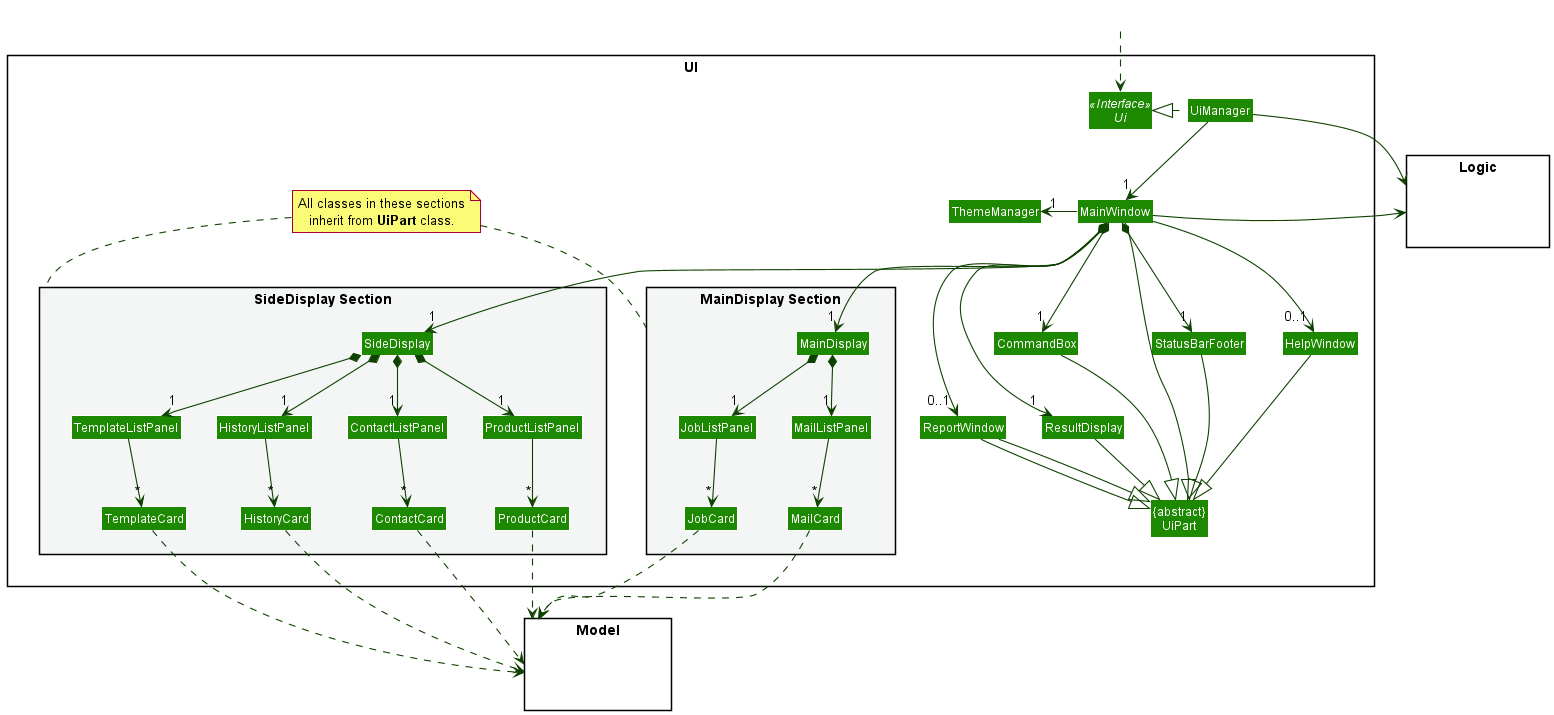

The diagram above was rendered by PlantUML. Its source (embedded in the PNG):
@startuml
!include style.puml
skinparam arrowThickness 1.1
skinparam arrowColor UI_COLOR_T4
skinparam classBackgroundColor UI_COLOR

package UI <<Rectangle>>{
Interface Ui <<Interface>>
Class "{abstract}\nUiPart" as UiPart
Class UiManager
Class MainWindow

Class ThemeManager

Class CommandBox
Class ResultDisplay

package "MainDisplay Section" #F4F6F6{
Class MainDisplay
Class JobListPanel
Class JobCard
Class MailListPanel
Class MailCard
}

package "SideDisplay Section" #F4F6F6{
Class SideDisplay
Class ContactListPanel
Class ContactCard

Class ProductListPanel
Class ProductCard

Class TemplateListPanel
Class TemplateCard

Class HistoryListPanel
Class HistoryCard
}

Class StatusBarFooter

Class HelpWindow
Class ReportWindow

note "All classes in these sections\ninherit from **UiPart** class." as N1
N1 .. "SideDisplay Section"
N1 .. "MainDisplay Section"
}



package Model <<Rectangle>> {
Class HiddenModel #FFFFFF
}

Model -[hidden]up- "MainDisplay"

package Logic <<Rectangle>> {
Class HiddenLogic #FFFFFF
}

Class HiddenOutside #FFFFFF
HiddenOutside ..> Ui

CommandBox -[hidden]down- ResultDisplay

UiManager .left.|> Ui
UiManager -down-> "1" MainWindow
MainWindow -left-> "1" ThemeManager
MainWindow *-down->  "1" CommandBox
MainWindow *-down-> "1" ResultDisplay
MainWindow *-down-> "1" MainDisplay
MainWindow *-down-> "1" SideDisplay
MainWindow *-down-> "1" StatusBarFooter
MainWindow --> "0..1" HelpWindow
MainWindow --> "0..1" ReportWindow

MainWindow -left-|> UiPart

UiManager -right-> Logic
MainWindow -right-> Logic

' Main display package
MainDisplay *-down-> "1" JobListPanel
MainDisplay *-down-> "1" MailListPanel
JobListPanel -down-> "*" JobCard
MailListPanel -down-> "*" MailCard
JobCard .down.> Model
MailCard .down.> Model

' Side display package
SideDisplay *-down-> "1" ContactListPanel
SideDisplay *-down-> "1" ProductListPanel
SideDisplay *-down-> "1" TemplateListPanel
SideDisplay *-down-> "1" HistoryListPanel
ContactListPanel -down-> "*" ContactCard
ProductListPanel -down-> "*" ProductCard
TemplateListPanel -down-> "*" TemplateCard
HistoryListPanel -down-> "*" HistoryCard
ContactCard .down.> Model
ProductCard .down.> Model
TemplateCard .down.> Model
HistoryCard .down.> Model

' Inherit UiPart
CommandBox --|> UiPart
ResultDisplay --|> UiPart
ReportWindow --|> UiPart
StatusBarFooter --|> UiPart
HelpWindow --|> UiPart
ReportWindow --|> UiPart

MainWindow -[hidden]-|> UiPart
@enduml